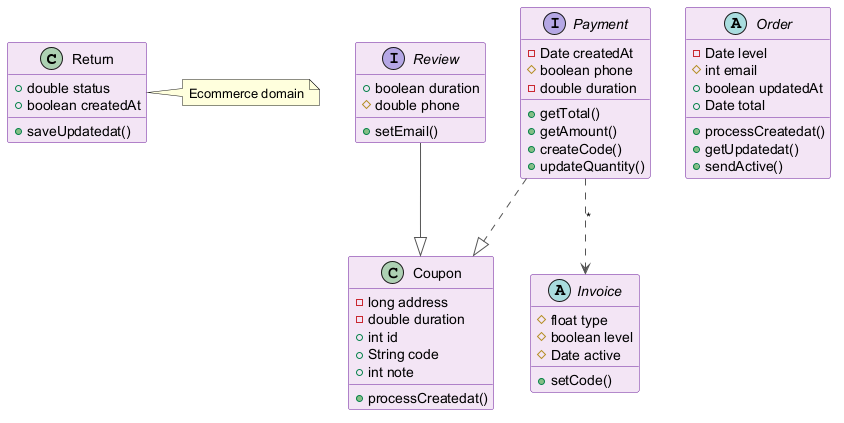

The diagram above was rendered by PlantUML. Its source (embedded in the PNG):
@startuml
skinparam backgroundColor #FFFFFF
skinparam classBackgroundColor #F3E5F5
skinparam classBorderColor #6A1B9A
skinparam ArrowColor #555555
class Return {
  +double status
  +boolean createdAt
  +saveUpdatedat()
}
class Coupon {
  -long address
  -double duration
  +int id
  +String code
  +int note
  +processCreatedat()
}
abstract class Invoice {
  #float type
  #boolean level
  #Date active
  +setCode()
}
abstract class Order {
  -Date level
  #int email
  +boolean updatedAt
  +Date total
  +processCreatedat()
  +getUpdatedat()
  +sendActive()
}
interface Review {
  +boolean duration
  #double phone
  +setEmail()
}
interface Payment {
  -Date createdAt
  #boolean phone
  -double duration
  +getTotal()
  +getAmount()
  +createCode()
  +updateQuantity()
}
Payment ..|> Coupon
Review --|> Coupon
Payment ..> Invoice : "*"
note right of Return : Ecommerce domain
@enduml